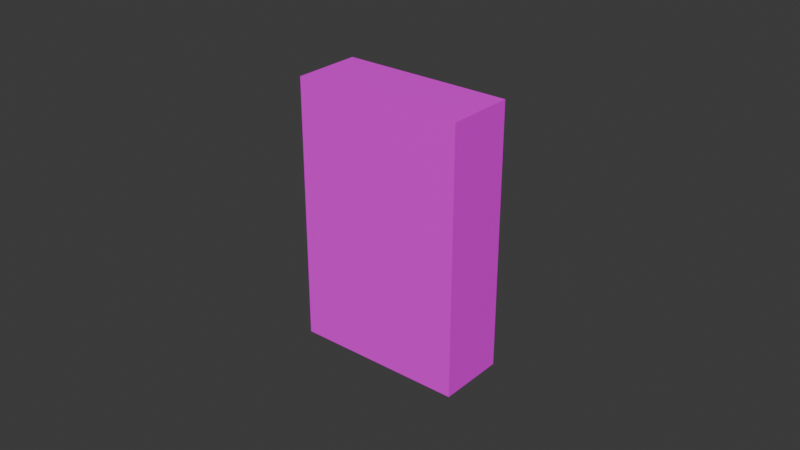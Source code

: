 # Source: Untitled.blend  (saved by Blender 4.4.32; exported with 4.5.12 LTS)
import bpy
from mathutils import Matrix  # noqa: F401  (used for matrix-valued properties, if any)

bpy.ops.wm.read_factory_settings(use_empty=True)
scene = bpy.context.scene
scene.name = 'Scene'

# ---- collections
col_collection = bpy.data.collections.new('Collection'); scene.collection.children.link(col_collection)

# ---- images (referenced by path relative to the original .blend; pixels are not part of the script)
import os
ASSET_DIR = os.environ.get("B2B_ASSET_DIR", "")  # directory of the original .blend (textures are referenced by path, not embedded)
HERE = os.path.dirname(os.path.abspath(__file__))  # packed textures are extracted next to this script under _unpacked/

def load_image(name, relpath, width, height, colorspace="sRGB"):
    """Load a texture the original file referenced (path relative to the .blend, or extracted next to this script)."""
    p = next((c for c in (os.path.join(HERE, relpath), os.path.join(ASSET_DIR, relpath)) if relpath and os.path.exists(c)), "")
    if p:
        img = bpy.data.images.load(p, check_existing=True)
        img.name = name
    else:  # same state as the original file: an image datablock whose file is absent (Cycles renders it pink)
        img = bpy.data.images.new(name, width, height)
        img.source = "FILE"
        img.filepath = "//" + (relpath or name)
    img.colorspace_settings.name = colorspace
    return img
img_marblaao_png = load_image('marblaao.png', 'marblaao.png', 1024, 1024, 'sRGB')

# ---- materials (node trees are filled in below, after node groups)
mat_material_001 = bpy.data.materials.new('Material.001')
mat_material_002 = bpy.data.materials.new('Material.002')
mat_material_003 = bpy.data.materials.new('Material.003')

# ---- material node trees
mat_material_001.use_nodes = True; mat_material_001.node_tree.nodes.clear()
_N = mat_material_001.node_tree.nodes; _L = mat_material_001.node_tree.links
n0 = _N.new('ShaderNodeBsdfPrincipled'); n0.name = 'Principled BSDF'; n0.location = (10, 300)
n1 = _N.new('ShaderNodeOutputMaterial'); n1.name = 'Material Output'; n1.location = (300, 300)
n2 = _N.new('ShaderNodeTexImage'); n2.name = 'Image Texture'; n2.location = (-425, 190)
n2.image = img_marblaao_png
_L.new(n0.outputs[0], n1.inputs[0])
_L.new(n2.outputs[0], n0.inputs[0])
n1.is_active_output = True
mat_material_002.use_nodes = True; mat_material_002.node_tree.nodes.clear()
_N = mat_material_002.node_tree.nodes; _L = mat_material_002.node_tree.links
n0 = _N.new('ShaderNodeBsdfPrincipled'); n0.name = 'Principled BSDF'; n0.location = (-30, 272)
n1 = _N.new('ShaderNodeOutputMaterial'); n1.name = 'Material Output'; n1.location = (300, 300)
_L.new(n0.outputs[0], n1.inputs[0])
n1.is_active_output = True
mat_material_003.use_nodes = True; mat_material_003.node_tree.nodes.clear()
_N = mat_material_003.node_tree.nodes; _L = mat_material_003.node_tree.links
n0 = _N.new('ShaderNodeBsdfPrincipled'); n0.name = 'Principled BSDF'; n0.location = (10, 300)
n1 = _N.new('ShaderNodeOutputMaterial'); n1.name = 'Material Output'; n1.location = (300, 300)
_L.new(n0.outputs[0], n1.inputs[0])
n1.is_active_output = True

# ---- world
world_world = bpy.data.worlds.new('World'); scene.world = world_world
world_world.use_nodes = True; world_world.node_tree.nodes.clear()
_N = world_world.node_tree.nodes; _L = world_world.node_tree.links
n0 = _N.new('ShaderNodeOutputWorld'); n0.name = 'World Output'; n0.location = (300, 300)
n1 = _N.new('ShaderNodeBackground'); n1.name = 'Background'; n1.location = (10, 300)
n1.inputs[0].default_value = (0.05088, 0.05088, 0.05088, 1.0)
_L.new(n1.outputs[0], n0.inputs[0])
n0.is_active_output = True
world_world.color = (0.05088, 0.05088, 0.05088)
world_world.sun_shadow_jitter_overblur = 0.0

# ---- meshes
me_cube_001 = bpy.data.meshes.new('Cube.001')
me_cube_001.from_pydata([(-0.0275, -0.011, 0.0425), (0.0275, -0.011, 0.0425), (-0.0275, -0.011, -0.0425), (0.0275, -0.011, -0.0425), (-0.0275, 0.011, -0.0425), (0.0275, 0.011, -0.0425), (-0.0275, 0.011, 0.02615), (0.0275, 0.011, 0.02615), (-0.0275, -0.011, 0.02615), (0.0275, -0.011, 0.02615)], [], [(6, 7, 5, 4), (4, 5, 3, 2), (8, 9, 1, 0), (6, 4, 2, 8), (7, 1, 9), (5, 7, 9, 3), (2, 3, 9, 8), (6, 8, 0)])
_uv = me_cube_001.uv_layers.new(name='UVMap')
_uv.uv.foreach_set('vector', [0.8033, 0.9413, 0.2181, 0.9415, 0.2179, 0.6968, 0.8032, 0.6968, 0.2044, 0.5659, 0.8155, 0.5659, 0.8155, 0.6758, 0.2044, 0.6758, 0.808, 0.2807, 0.2106, 0.2807, 0.2106, 0.212, 0.808, 0.212, 0.8033, 0.9413, 0.8033, 0.6964, 1.002, 0.6964, 1.002, 0.9416, 0.2181, 0.9415, 2.98e-08, 0.999, 1.834e-08, 0.9421, 0.2182, 0.6958, 0.2181, 0.9415, 1.834e-08, 0.9421, -2.98e-08, 0.6958, 0.808, 0.5693, 0.2106, 0.5693, 0.2106, 0.2807, 0.808, 0.2807, 0.8033, 0.9413, 1.002, 0.9416, 1.002, 0.9939])
me_cube_001.materials.append(mat_material_001)
me_cube_001.update()
me_cube_002 = bpy.data.meshes.new('Cube.002')
me_cube_002.from_pydata([(-0.0275, -6.519e-09, -1.118e-08), (0.0275, -6.519e-09, -1.118e-08), (-0.0275, 0.022, -1.118e-08), (0.0275, 0.022, -1.118e-08), (-0.0275, 0.022, -0.01635), (0.0275, 0.022, -0.01635)], [], [(0, 1, 3, 2), (4, 0, 2), (2, 3, 5, 4), (5, 3, 1)])
_uv = me_cube_002.uv_layers.new(name='UVMap')
_uv.uv.foreach_set('vector', [0.8052, 0.2126, 0.2179, 0.2126, 0.2179, 0.1074, 0.8052, 0.1074, 0.8033, 0.004413, 0.9882, 0.05313, 0.8033, 0.05313, 0.779, 0.05678, 0.2422, 0.05678, 0.2423, 0.002835, 0.779, 0.002595, 0.2181, 0.003743, 0.2182, 0.06294, 2.98e-08, 0.06294])
me_cube_002.materials.append(mat_material_001)
me_cube_002.update()
me_cube_003 = bpy.data.meshes.new('Cube.003')
me_cube_003.from_pydata([(-0.02723, -0.01091, 0.0425), (0.02723, -0.01091, 0.0425), (-0.02723, -0.01091, -0.0425), (0.02723, -0.01091, -0.0425), (-0.02723, 0.01087, -0.0425), (0.02723, 0.01087, -0.0425), (-0.02723, 0.01087, 0.02615), (0.02723, 0.01087, 0.02615), (-0.02723, -0.01091, 0.02615), (0.02723, -0.01091, 0.02615)], [], [(6, 4, 5, 7), (4, 2, 3, 5), (8, 0, 1, 9), (6, 8, 2, 4), (7, 9, 1), (5, 3, 9, 7), (2, 8, 9, 3), (6, 0, 8)])
_uv = me_cube_003.uv_layers.new(name='UVMap')
_uv.uv.foreach_set('vector', [0.8033, 0.9413, 0.8032, 0.6968, 0.2179, 0.6968, 0.2181, 0.9415, 0.2044, 0.5659, 0.2044, 0.6758, 0.8155, 0.6758, 0.8155, 0.5659, 0.808, 0.2807, 0.808, 0.212, 0.2106, 0.212, 0.2106, 0.2807, 0.8033, 0.9413, 1.002, 0.9416, 1.002, 0.6964, 0.8033, 0.6964, 0.2181, 0.9415, 1.834e-08, 0.9421, 2.98e-08, 0.999, 0.2182, 0.6958, -2.98e-08, 0.6958, 1.834e-08, 0.9421, 0.2181, 0.9415, 0.808, 0.5693, 0.808, 0.2807, 0.2106, 0.2807, 0.2106, 0.5693, 0.8033, 0.9413, 1.002, 0.9939, 1.002, 0.9416])
me_cube_003.materials.append(mat_material_002)
me_cube_003.update()
me_cube_004 = bpy.data.meshes.new('Cube.004')
me_cube_004.from_pydata([(-0.02723, 0.0001467, -5.45e-05), (0.02723, 0.0001467, -5.45e-05), (-0.02723, 0.02193, -5.45e-05), (0.02723, 0.02193, -5.45e-05), (-0.02723, 0.02193, -0.01624), (0.02723, 0.02193, -0.01624)], [], [(0, 2, 3, 1), (4, 2, 0), (2, 4, 5, 3), (5, 1, 3)])
_uv = me_cube_004.uv_layers.new(name='UVMap')
_uv.uv.foreach_set('vector', [0.8052, 0.2126, 0.8052, 0.1074, 0.2179, 0.1074, 0.2179, 0.2126, 0.8033, 0.004413, 0.8033, 0.05313, 0.9882, 0.05313, 0.779, 0.05678, 0.779, 0.002595, 0.2423, 0.002835, 0.2422, 0.05678, 0.2181, 0.003743, 2.98e-08, 0.06294, 0.2182, 0.06294])
me_cube_004.materials.append(mat_material_003)
me_cube_004.update()

# ---- objects
ob_outside = bpy.data.objects.new('outside', me_cube_001)
ob_lid = bpy.data.objects.new('lid', me_cube_002)
ob_inside = bpy.data.objects.new('inside', me_cube_003)
ob_lid_001 = bpy.data.objects.new('lid.001', me_cube_004)

# ---- transforms, parenting, visibility, modifiers, constraints
ob_outside.location = (0.0, 0.0, 0.0)
ob_lid.location = (0.0, -0.011, 0.0425)
ob_inside.parent = ob_outside
ob_inside.location = (0.0, 0.0, 0.0)
ob_lid_001.parent = ob_lid
ob_lid_001.matrix_parent_inverse = Matrix(((1.0, -0.0, -0.0, -0.0), (-0.0, 1.0, 0.0, 0.011), (-0.0, -0.0, 1.0, -0.0425), (-0.0, 0.0, -0.0, 1.0)))
ob_lid_001.location = (0.0, -0.011, 0.0425)

# ---- collection membership
col_collection.objects.link(ob_outside)
col_collection.objects.link(ob_lid)
col_collection.objects.link(ob_inside)
col_collection.objects.link(ob_lid_001)

# ---- scene / render settings (as saved in the file)
scene.frame_start = 1; scene.frame_end = 250; scene.frame_set(228)
scene.render.engine = 'BLENDER_EEVEE_NEXT'
bpy.context.view_layer.update()

# ---- added for rendering (the .blend has no active camera and no usable light): camera, sun
cam_auto = bpy.data.cameras.new('AutoCamera')
cam_auto.lens = 50.0
cam_auto.sensor_width = 36.0
cam_auto.clip_end = 1000.0
ob_auto_camera = bpy.data.objects.new('AutoCamera', cam_auto)
scene.collection.objects.link(ob_auto_camera)
ob_auto_camera.location = (0.185045, -0.222054, 0.148036)
ob_auto_camera.rotation_euler = (1.09748, -7.21219e-08, 0.694738)
scene.camera = ob_auto_camera
light_auto_sun = bpy.data.lights.new('AutoSun', 'SUN')
light_auto_sun.energy = 3.0
light_auto_sun.angle = 0.0523599
ob_auto_sun = bpy.data.objects.new('AutoSun', light_auto_sun)
scene.collection.objects.link(ob_auto_sun)
ob_auto_sun.rotation_euler = (0.872665, 0.174533, 0.523599)
bpy.context.view_layer.update()
